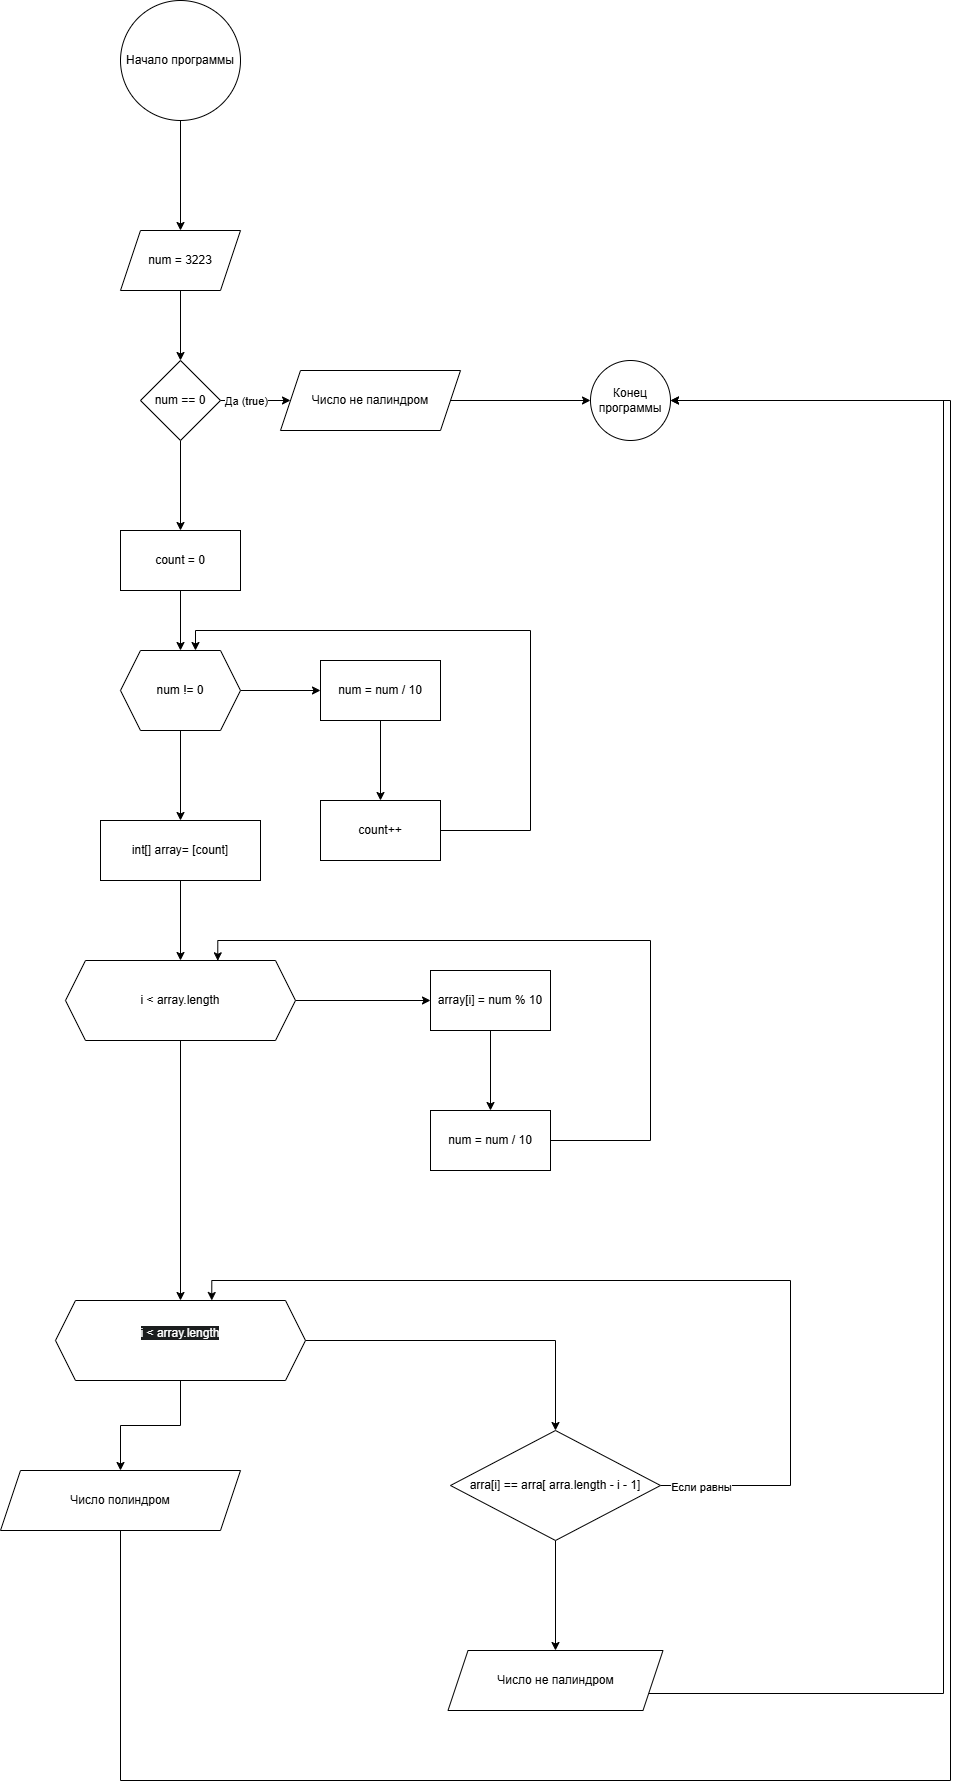

The diagram above was exported from draw.io. Its source (the exported page's mxGraphModel, read from the mxfile embedded in the PNG):
<mxGraphModel dx="2909" dy="923" grid="1" gridSize="10" guides="1" tooltips="1" connect="1" arrows="1" fold="1" page="1" pageScale="1" pageWidth="827" pageHeight="1169" math="0" shadow="0">
  <root>
    <mxCell id="0" />
    <mxCell id="1" parent="0" />
    <mxCell id="AuS4Ek9vNc3-9_UINAk6-25" value="" style="edgeStyle=orthogonalEdgeStyle;rounded=0;orthogonalLoop=1;jettySize=auto;html=1;" edge="1" parent="1" source="AuS4Ek9vNc3-9_UINAk6-23" target="AuS4Ek9vNc3-9_UINAk6-24">
      <mxGeometry relative="1" as="geometry" />
    </mxCell>
    <mxCell id="AuS4Ek9vNc3-9_UINAk6-23" value="Начало программы" style="ellipse;whiteSpace=wrap;html=1;" vertex="1" parent="1">
      <mxGeometry x="20" y="150" width="120" height="120" as="geometry" />
    </mxCell>
    <mxCell id="AuS4Ek9vNc3-9_UINAk6-29" value="" style="edgeStyle=orthogonalEdgeStyle;rounded=0;orthogonalLoop=1;jettySize=auto;html=1;" edge="1" parent="1" source="AuS4Ek9vNc3-9_UINAk6-24" target="AuS4Ek9vNc3-9_UINAk6-28">
      <mxGeometry relative="1" as="geometry" />
    </mxCell>
    <mxCell id="AuS4Ek9vNc3-9_UINAk6-24" value="num = 3223" style="shape=parallelogram;perimeter=parallelogramPerimeter;whiteSpace=wrap;html=1;fixedSize=1;" vertex="1" parent="1">
      <mxGeometry x="20" y="380" width="120" height="60" as="geometry" />
    </mxCell>
    <mxCell id="AuS4Ek9vNc3-9_UINAk6-33" value="" style="edgeStyle=orthogonalEdgeStyle;rounded=0;orthogonalLoop=1;jettySize=auto;html=1;" edge="1" parent="1" source="AuS4Ek9vNc3-9_UINAk6-28" target="AuS4Ek9vNc3-9_UINAk6-32">
      <mxGeometry relative="1" as="geometry" />
    </mxCell>
    <mxCell id="AuS4Ek9vNc3-9_UINAk6-36" value="Да (true)" style="edgeLabel;html=1;align=center;verticalAlign=middle;resizable=0;points=[];" vertex="1" connectable="0" parent="AuS4Ek9vNc3-9_UINAk6-33">
      <mxGeometry x="-0.2939" relative="1" as="geometry">
        <mxPoint as="offset" />
      </mxGeometry>
    </mxCell>
    <mxCell id="AuS4Ek9vNc3-9_UINAk6-48" value="" style="edgeStyle=orthogonalEdgeStyle;rounded=0;orthogonalLoop=1;jettySize=auto;html=1;" edge="1" parent="1" source="AuS4Ek9vNc3-9_UINAk6-28" target="AuS4Ek9vNc3-9_UINAk6-47">
      <mxGeometry relative="1" as="geometry" />
    </mxCell>
    <mxCell id="AuS4Ek9vNc3-9_UINAk6-28" value="num == 0" style="rhombus;whiteSpace=wrap;html=1;" vertex="1" parent="1">
      <mxGeometry x="40" y="510" width="80" height="80" as="geometry" />
    </mxCell>
    <mxCell id="AuS4Ek9vNc3-9_UINAk6-35" value="" style="edgeStyle=orthogonalEdgeStyle;rounded=0;orthogonalLoop=1;jettySize=auto;html=1;" edge="1" parent="1" source="AuS4Ek9vNc3-9_UINAk6-32" target="AuS4Ek9vNc3-9_UINAk6-34">
      <mxGeometry relative="1" as="geometry" />
    </mxCell>
    <mxCell id="AuS4Ek9vNc3-9_UINAk6-32" value="Число не палиндром" style="shape=parallelogram;perimeter=parallelogramPerimeter;whiteSpace=wrap;html=1;fixedSize=1;" vertex="1" parent="1">
      <mxGeometry x="180" y="520" width="180" height="60" as="geometry" />
    </mxCell>
    <mxCell id="AuS4Ek9vNc3-9_UINAk6-34" value="Конец программы" style="ellipse;whiteSpace=wrap;html=1;" vertex="1" parent="1">
      <mxGeometry x="490" y="510" width="80" height="80" as="geometry" />
    </mxCell>
    <mxCell id="AuS4Ek9vNc3-9_UINAk6-51" value="" style="edgeStyle=orthogonalEdgeStyle;rounded=0;orthogonalLoop=1;jettySize=auto;html=1;" edge="1" parent="1" source="AuS4Ek9vNc3-9_UINAk6-39" target="AuS4Ek9vNc3-9_UINAk6-50">
      <mxGeometry relative="1" as="geometry" />
    </mxCell>
    <mxCell id="AuS4Ek9vNc3-9_UINAk6-56" value="" style="edgeStyle=orthogonalEdgeStyle;rounded=0;orthogonalLoop=1;jettySize=auto;html=1;" edge="1" parent="1" source="AuS4Ek9vNc3-9_UINAk6-39" target="AuS4Ek9vNc3-9_UINAk6-55">
      <mxGeometry relative="1" as="geometry" />
    </mxCell>
    <mxCell id="AuS4Ek9vNc3-9_UINAk6-39" value="num != 0" style="shape=hexagon;perimeter=hexagonPerimeter2;whiteSpace=wrap;html=1;fixedSize=1;" vertex="1" parent="1">
      <mxGeometry x="20" y="800" width="120" height="80" as="geometry" />
    </mxCell>
    <mxCell id="AuS4Ek9vNc3-9_UINAk6-49" style="edgeStyle=orthogonalEdgeStyle;rounded=0;orthogonalLoop=1;jettySize=auto;html=1;" edge="1" parent="1" source="AuS4Ek9vNc3-9_UINAk6-47" target="AuS4Ek9vNc3-9_UINAk6-39">
      <mxGeometry relative="1" as="geometry" />
    </mxCell>
    <mxCell id="AuS4Ek9vNc3-9_UINAk6-47" value="count = 0" style="whiteSpace=wrap;html=1;" vertex="1" parent="1">
      <mxGeometry x="20" y="680" width="120" height="60" as="geometry" />
    </mxCell>
    <mxCell id="AuS4Ek9vNc3-9_UINAk6-53" value="" style="edgeStyle=orthogonalEdgeStyle;rounded=0;orthogonalLoop=1;jettySize=auto;html=1;" edge="1" parent="1" source="AuS4Ek9vNc3-9_UINAk6-50" target="AuS4Ek9vNc3-9_UINAk6-52">
      <mxGeometry relative="1" as="geometry" />
    </mxCell>
    <mxCell id="AuS4Ek9vNc3-9_UINAk6-50" value="num = num / 10" style="whiteSpace=wrap;html=1;" vertex="1" parent="1">
      <mxGeometry x="220" y="810" width="120" height="60" as="geometry" />
    </mxCell>
    <mxCell id="AuS4Ek9vNc3-9_UINAk6-54" style="edgeStyle=orthogonalEdgeStyle;rounded=0;orthogonalLoop=1;jettySize=auto;html=1;entryX=0.625;entryY=0;entryDx=0;entryDy=0;" edge="1" parent="1" source="AuS4Ek9vNc3-9_UINAk6-52" target="AuS4Ek9vNc3-9_UINAk6-39">
      <mxGeometry relative="1" as="geometry">
        <Array as="points">
          <mxPoint x="430" y="980" />
          <mxPoint x="430" y="780" />
          <mxPoint x="95" y="780" />
        </Array>
      </mxGeometry>
    </mxCell>
    <mxCell id="AuS4Ek9vNc3-9_UINAk6-52" value="count++" style="whiteSpace=wrap;html=1;" vertex="1" parent="1">
      <mxGeometry x="220" y="950" width="120" height="60" as="geometry" />
    </mxCell>
    <mxCell id="AuS4Ek9vNc3-9_UINAk6-58" value="" style="edgeStyle=orthogonalEdgeStyle;rounded=0;orthogonalLoop=1;jettySize=auto;html=1;" edge="1" parent="1" source="AuS4Ek9vNc3-9_UINAk6-55" target="AuS4Ek9vNc3-9_UINAk6-57">
      <mxGeometry relative="1" as="geometry" />
    </mxCell>
    <mxCell id="AuS4Ek9vNc3-9_UINAk6-55" value="int[] array= [count]" style="whiteSpace=wrap;html=1;" vertex="1" parent="1">
      <mxGeometry y="970" width="160" height="60" as="geometry" />
    </mxCell>
    <mxCell id="AuS4Ek9vNc3-9_UINAk6-60" value="" style="edgeStyle=orthogonalEdgeStyle;rounded=0;orthogonalLoop=1;jettySize=auto;html=1;" edge="1" parent="1" source="AuS4Ek9vNc3-9_UINAk6-57" target="AuS4Ek9vNc3-9_UINAk6-59">
      <mxGeometry relative="1" as="geometry" />
    </mxCell>
    <mxCell id="AuS4Ek9vNc3-9_UINAk6-65" value="" style="edgeStyle=orthogonalEdgeStyle;rounded=0;orthogonalLoop=1;jettySize=auto;html=1;" edge="1" parent="1" source="AuS4Ek9vNc3-9_UINAk6-57" target="AuS4Ek9vNc3-9_UINAk6-64">
      <mxGeometry relative="1" as="geometry" />
    </mxCell>
    <mxCell id="AuS4Ek9vNc3-9_UINAk6-57" value="i &amp;lt; array.length" style="shape=hexagon;perimeter=hexagonPerimeter2;whiteSpace=wrap;html=1;fixedSize=1;" vertex="1" parent="1">
      <mxGeometry x="-35" y="1110" width="230" height="80" as="geometry" />
    </mxCell>
    <mxCell id="AuS4Ek9vNc3-9_UINAk6-62" value="" style="edgeStyle=orthogonalEdgeStyle;rounded=0;orthogonalLoop=1;jettySize=auto;html=1;" edge="1" parent="1" source="AuS4Ek9vNc3-9_UINAk6-59" target="AuS4Ek9vNc3-9_UINAk6-61">
      <mxGeometry relative="1" as="geometry" />
    </mxCell>
    <mxCell id="AuS4Ek9vNc3-9_UINAk6-59" value="array[i] = num % 10" style="whiteSpace=wrap;html=1;" vertex="1" parent="1">
      <mxGeometry x="330" y="1120" width="120" height="60" as="geometry" />
    </mxCell>
    <mxCell id="AuS4Ek9vNc3-9_UINAk6-61" value="num = num / 10" style="whiteSpace=wrap;html=1;" vertex="1" parent="1">
      <mxGeometry x="330" y="1260" width="120" height="60" as="geometry" />
    </mxCell>
    <mxCell id="AuS4Ek9vNc3-9_UINAk6-63" style="edgeStyle=orthogonalEdgeStyle;rounded=0;orthogonalLoop=1;jettySize=auto;html=1;entryX=0.662;entryY=0.004;entryDx=0;entryDy=0;entryPerimeter=0;" edge="1" parent="1" source="AuS4Ek9vNc3-9_UINAk6-61" target="AuS4Ek9vNc3-9_UINAk6-57">
      <mxGeometry relative="1" as="geometry">
        <Array as="points">
          <mxPoint x="550" y="1290" />
          <mxPoint x="550" y="1090" />
          <mxPoint x="117" y="1090" />
        </Array>
      </mxGeometry>
    </mxCell>
    <mxCell id="AuS4Ek9vNc3-9_UINAk6-71" value="" style="edgeStyle=orthogonalEdgeStyle;rounded=0;orthogonalLoop=1;jettySize=auto;html=1;" edge="1" parent="1" source="AuS4Ek9vNc3-9_UINAk6-64" target="AuS4Ek9vNc3-9_UINAk6-70">
      <mxGeometry relative="1" as="geometry" />
    </mxCell>
    <mxCell id="AuS4Ek9vNc3-9_UINAk6-80" value="" style="edgeStyle=orthogonalEdgeStyle;rounded=0;orthogonalLoop=1;jettySize=auto;html=1;" edge="1" parent="1" source="AuS4Ek9vNc3-9_UINAk6-64" target="AuS4Ek9vNc3-9_UINAk6-79">
      <mxGeometry relative="1" as="geometry" />
    </mxCell>
    <UserObject label="&#10;&lt;span style=&quot;color: rgb(255, 255, 255); font-family: Helvetica; font-size: 12px; font-style: normal; font-variant-ligatures: normal; font-variant-caps: normal; font-weight: 400; letter-spacing: normal; orphans: 2; text-align: center; text-indent: 0px; text-transform: none; widows: 2; word-spacing: 0px; -webkit-text-stroke-width: 0px; white-space: normal; background-color: rgb(27, 29, 30); text-decoration-thickness: initial; text-decoration-style: initial; text-decoration-color: initial; display: inline !important; float: none;&quot;&gt;i &amp;lt; array.length&lt;/span&gt;&#10;&#10;" link="&#10;&lt;span style=&quot;color: rgb(255, 255, 255); font-family: Helvetica; font-size: 12px; font-style: normal; font-variant-ligatures: normal; font-variant-caps: normal; font-weight: 400; letter-spacing: normal; orphans: 2; text-align: center; text-indent: 0px; text-transform: none; widows: 2; word-spacing: 0px; -webkit-text-stroke-width: 0px; white-space: normal; background-color: rgb(27, 29, 30); text-decoration-thickness: initial; text-decoration-style: initial; text-decoration-color: initial; display: inline !important; float: none;&quot;&gt;i &amp;lt; array.length&lt;/span&gt;&#10;&#10;" id="AuS4Ek9vNc3-9_UINAk6-64">
      <mxCell style="shape=hexagon;perimeter=hexagonPerimeter2;whiteSpace=wrap;html=1;fixedSize=1;" vertex="1" parent="1">
        <mxGeometry x="-45" y="1450" width="250" height="80" as="geometry" />
      </mxCell>
    </UserObject>
    <mxCell id="AuS4Ek9vNc3-9_UINAk6-72" style="edgeStyle=orthogonalEdgeStyle;rounded=0;orthogonalLoop=1;jettySize=auto;html=1;entryX=0.625;entryY=0;entryDx=0;entryDy=0;" edge="1" parent="1" source="AuS4Ek9vNc3-9_UINAk6-70" target="AuS4Ek9vNc3-9_UINAk6-64">
      <mxGeometry relative="1" as="geometry">
        <Array as="points">
          <mxPoint x="690" y="1635" />
          <mxPoint x="690" y="1430" />
          <mxPoint x="111" y="1430" />
        </Array>
      </mxGeometry>
    </mxCell>
    <mxCell id="AuS4Ek9vNc3-9_UINAk6-73" value="Если равны" style="edgeLabel;html=1;align=center;verticalAlign=middle;resizable=0;points=[];" vertex="1" connectable="0" parent="AuS4Ek9vNc3-9_UINAk6-72">
      <mxGeometry x="-0.914" y="-1" relative="1" as="geometry">
        <mxPoint as="offset" />
      </mxGeometry>
    </mxCell>
    <mxCell id="AuS4Ek9vNc3-9_UINAk6-75" value="" style="edgeStyle=orthogonalEdgeStyle;rounded=0;orthogonalLoop=1;jettySize=auto;html=1;" edge="1" parent="1" source="AuS4Ek9vNc3-9_UINAk6-70" target="AuS4Ek9vNc3-9_UINAk6-74">
      <mxGeometry relative="1" as="geometry" />
    </mxCell>
    <mxCell id="AuS4Ek9vNc3-9_UINAk6-70" value="arra[i] == arra[ arra.length - i - 1]" style="rhombus;whiteSpace=wrap;html=1;" vertex="1" parent="1">
      <mxGeometry x="350" y="1580" width="210" height="110" as="geometry" />
    </mxCell>
    <mxCell id="AuS4Ek9vNc3-9_UINAk6-76" style="edgeStyle=orthogonalEdgeStyle;rounded=0;orthogonalLoop=1;jettySize=auto;html=1;entryX=1;entryY=0.5;entryDx=0;entryDy=0;exitX=1;exitY=0.75;exitDx=0;exitDy=0;" edge="1" parent="1" source="AuS4Ek9vNc3-9_UINAk6-74" target="AuS4Ek9vNc3-9_UINAk6-34">
      <mxGeometry relative="1" as="geometry">
        <mxPoint x="740" y="1791.72" as="sourcePoint" />
        <mxPoint x="843.2842712474621" y="570.0042712474622" as="targetPoint" />
        <Array as="points">
          <mxPoint x="843" y="1843" />
          <mxPoint x="843" y="550" />
        </Array>
      </mxGeometry>
    </mxCell>
    <mxCell id="AuS4Ek9vNc3-9_UINAk6-74" value="Число не палиндром" style="shape=parallelogram;perimeter=parallelogramPerimeter;whiteSpace=wrap;html=1;fixedSize=1;" vertex="1" parent="1">
      <mxGeometry x="347.5" y="1800" width="215" height="60" as="geometry" />
    </mxCell>
    <mxCell id="AuS4Ek9vNc3-9_UINAk6-82" style="edgeStyle=orthogonalEdgeStyle;rounded=0;orthogonalLoop=1;jettySize=auto;html=1;" edge="1" parent="1" source="AuS4Ek9vNc3-9_UINAk6-79" target="AuS4Ek9vNc3-9_UINAk6-34">
      <mxGeometry relative="1" as="geometry">
        <Array as="points">
          <mxPoint x="20" y="1930" />
          <mxPoint x="850" y="1930" />
          <mxPoint x="850" y="550" />
        </Array>
      </mxGeometry>
    </mxCell>
    <mxCell id="AuS4Ek9vNc3-9_UINAk6-79" value="Число полиндром" style="shape=parallelogram;perimeter=parallelogramPerimeter;whiteSpace=wrap;html=1;fixedSize=1;" vertex="1" parent="1">
      <mxGeometry x="-100" y="1620" width="240" height="60" as="geometry" />
    </mxCell>
  </root>
</mxGraphModel>